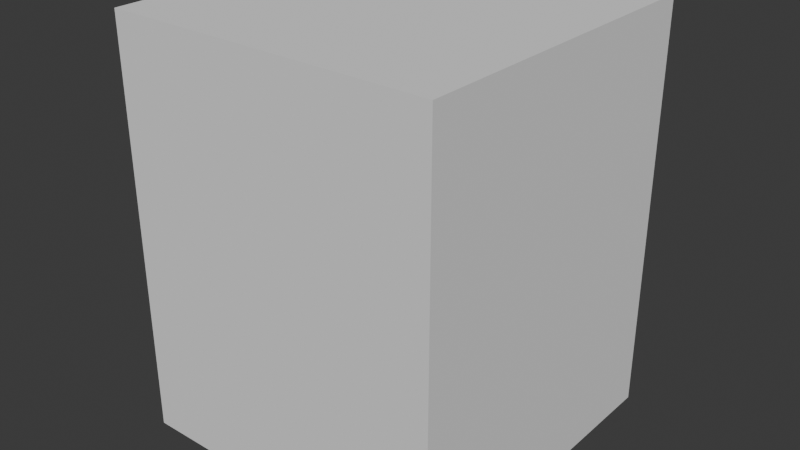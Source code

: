 # Source: iguanodon.blend  (saved by Blender 4.4.32; exported with 4.5.12 LTS)
import bpy
from mathutils import Matrix  # noqa: F401  (used for matrix-valued properties, if any)

bpy.ops.wm.read_factory_settings(use_empty=True)
scene = bpy.context.scene
scene.name = 'Scene'

# ---- collections
col_iguanodon = bpy.data.collections.new('iguanodon'); scene.collection.children.link(col_iguanodon)
col_base = bpy.data.collections.new('base'); col_iguanodon.children.link(col_base)

# ---- materials (node trees are filled in below, after node groups)
mat_iguanodon = bpy.data.materials.new('iguanodon')

# ---- material node trees

# ---- world
world_world = bpy.data.worlds.new('World'); scene.world = world_world
world_world.use_nodes = True; world_world.node_tree.nodes.clear()
_N = world_world.node_tree.nodes; _L = world_world.node_tree.links
n0 = _N.new('ShaderNodeOutputWorld'); n0.name = 'World Output'; n0.location = (300, 300)
n1 = _N.new('ShaderNodeBackground'); n1.name = 'Background'; n1.location = (10, 300)
n1.inputs[0].default_value = (0.05088, 0.05088, 0.05088, 1.0)
_L.new(n1.outputs[0], n0.inputs[0])
n0.is_active_output = True
world_world.color = (0.05088, 0.05088, 0.05088)
world_world.sun_shadow_jitter_overblur = 0.0

# ---- meshes
me_cube_008 = bpy.data.meshes.new('Cube.008')
me_cube_008.from_pydata([(-1.0, -1.0, -1.0), (-1.0, -1.0, 1.0), (-1.0, 1.0, -1.0), (-1.0, 1.0, 1.0), (1.0, -1.0, -1.0), (1.0, -1.0, 1.0), (1.0, 1.0, -1.0), (1.0, 1.0, 1.0)], [], [(0, 1, 3, 2), (2, 3, 7, 6), (6, 7, 5, 4), (4, 5, 1, 0), (2, 6, 4, 0), (7, 3, 1, 5)])
_uv = me_cube_008.uv_layers.new(name='UVMap')
_uv.uv.foreach_set('vector', [0.375, 0.0, 0.625, 0.0, 0.625, 0.25, 0.375, 0.25, 0.375, 0.25, 0.625, 0.25, 0.625, 0.5, 0.375, 0.5, 0.375, 0.5, 0.625, 0.5, 0.625, 0.75, 0.375, 0.75, 0.375, 0.75, 0.625, 0.75, 0.625, 1.0, 0.375, 1.0, 0.125, 0.5, 0.375, 0.5, 0.375, 0.75, 0.125, 0.75, 0.625, 0.5, 0.875, 0.5, 0.875, 0.75, 0.625, 0.75])
me_cube_008.update()
me_scene = bpy.data.meshes.new('Scene')
me_scene.from_pydata([], [], [])
me_scene.materials.append(None)
me_scene.update()
arm_root_m = bpy.data.armatures.new('Root_M')  # bones are not reproduced

# ---- objects
ob_collision = bpy.data.objects.new('COLLISION', me_cube_008)
ob_armature = bpy.data.objects.new('Armature', arm_root_m)
ob_iguanodon = bpy.data.objects.new('iguanodon', me_scene)

# ---- transforms, parenting, visibility, modifiers, constraints
ob_collision.location = (0.01892, -0.4952, 1.008)
ob_collision.scale = (0.7909, 0.7909, 1.0)
ob_collision.display_type = 'BOUNDS'
ob_collision.display_bounds_type = 'CYLINDER'
ob_armature.location = (0.0, 0.0, 0.0)
ob_armature.rotation_euler = (1.571, -0.0, 0.0)
ob_armature.scale = (0.005, 0.005, 0.005)
ob_iguanodon.parent = ob_armature
ob_iguanodon.matrix_parent_inverse = Matrix(((1.0, -4.47e-07, -8.743e-08, -2.575e-05), (4.768e-07, 1.0, -3.384e-09, 1.907e-05), (8.743e-08, 3.384e-09, 1.0, -6.25e-06), (0.0, 0.0, 0.0, 1.0)))
ob_iguanodon.location = (0.0, 0.0, 0.0)
ob_iguanodon.color = (0.8, 0.8, 0.8, 1.0)
ob_iguanodon.material_slots[0].link = 'OBJECT'; ob_iguanodon.material_slots[0].material = mat_iguanodon
_m = ob_iguanodon.modifiers.new('Root_M', 'ARMATURE')
_m.object = ob_armature

# ---- collection membership
col_iguanodon.objects.link(ob_collision)
col_base.objects.link(ob_armature)
col_base.objects.link(ob_iguanodon)

# ---- scene / render settings (as saved in the file)
scene.frame_start = 1; scene.frame_end = 250; scene.frame_set(1)
scene.render.engine = 'BLENDER_EEVEE_NEXT'
bpy.context.view_layer.update()

# ---- added for rendering (the .blend has no active camera and no usable light): camera, sun
cam_auto = bpy.data.cameras.new('AutoCamera')
cam_auto.lens = 50.0
cam_auto.sensor_width = 36.0
cam_auto.clip_end = 1000.0
ob_auto_camera = bpy.data.objects.new('AutoCamera', cam_auto)
scene.collection.objects.link(ob_auto_camera)
ob_auto_camera.location = (2.80026, -3.83278, 3.22911)
ob_auto_camera.rotation_euler = (1.09748, -7.21219e-08, 0.694738)
scene.camera = ob_auto_camera
light_auto_sun = bpy.data.lights.new('AutoSun', 'SUN')
light_auto_sun.energy = 3.0
light_auto_sun.angle = 0.0523599
ob_auto_sun = bpy.data.objects.new('AutoSun', light_auto_sun)
scene.collection.objects.link(ob_auto_sun)
ob_auto_sun.rotation_euler = (0.872665, 0.174533, 0.523599)
bpy.context.view_layer.update()
